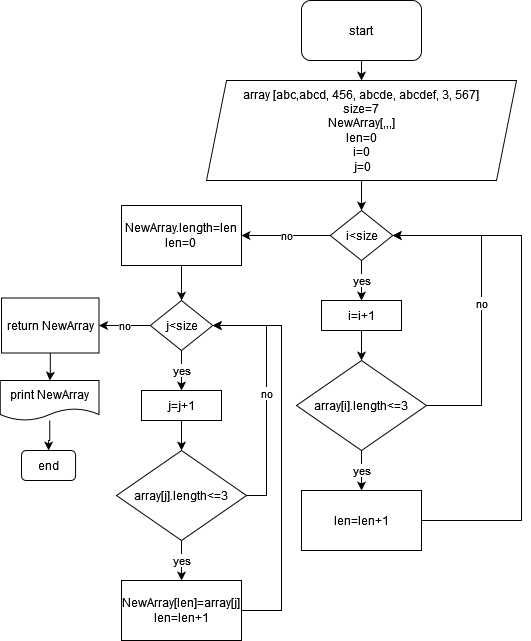

The diagram above was exported from draw.io. Its source (the exported page's mxGraphModel, read from the mxfile embedded in the PNG):
<mxGraphModel dx="880" dy="427" grid="1" gridSize="10" guides="1" tooltips="1" connect="1" arrows="1" fold="1" page="1" pageScale="1" pageWidth="827" pageHeight="1169" math="0" shadow="0">
  <root>
    <mxCell id="0" />
    <mxCell id="1" parent="0" />
    <mxCell id="ZCsHsJC9I3wt0pn4Eimq-1" value="start" style="rounded=1;whiteSpace=wrap;html=1;" vertex="1" parent="1">
      <mxGeometry x="340" y="10" width="120" height="60" as="geometry" />
    </mxCell>
    <mxCell id="ZCsHsJC9I3wt0pn4Eimq-2" value="" style="endArrow=classic;html=1;rounded=0;exitX=0.5;exitY=1;exitDx=0;exitDy=0;" edge="1" parent="1" source="ZCsHsJC9I3wt0pn4Eimq-1" target="ZCsHsJC9I3wt0pn4Eimq-3">
      <mxGeometry width="50" height="50" relative="1" as="geometry">
        <mxPoint x="390" y="440" as="sourcePoint" />
        <mxPoint x="400" y="140" as="targetPoint" />
      </mxGeometry>
    </mxCell>
    <mxCell id="ZCsHsJC9I3wt0pn4Eimq-3" value="&lt;div&gt;array [abc,abcd, 456, abcde, abcdef, 3, 567]&lt;/div&gt;&lt;div&gt;size=7&lt;/div&gt;&lt;div&gt;NewArray[,,,]&lt;/div&gt;&lt;div&gt;len=0&lt;/div&gt;&lt;div&gt;i=0&lt;/div&gt;&lt;div&gt;&amp;nbsp;j=0&lt;br&gt;&lt;/div&gt;" style="shape=parallelogram;perimeter=parallelogramPerimeter;whiteSpace=wrap;html=1;fixedSize=1;" vertex="1" parent="1">
      <mxGeometry x="245" y="90" width="310" height="100" as="geometry" />
    </mxCell>
    <mxCell id="ZCsHsJC9I3wt0pn4Eimq-4" value="" style="endArrow=classic;html=1;rounded=0;exitX=0.5;exitY=1;exitDx=0;exitDy=0;" edge="1" parent="1" source="ZCsHsJC9I3wt0pn4Eimq-3">
      <mxGeometry width="50" height="50" relative="1" as="geometry">
        <mxPoint x="450" y="270" as="sourcePoint" />
        <mxPoint x="400" y="220" as="targetPoint" />
      </mxGeometry>
    </mxCell>
    <mxCell id="ZCsHsJC9I3wt0pn4Eimq-6" value="i&amp;lt;size" style="rhombus;whiteSpace=wrap;html=1;" vertex="1" parent="1">
      <mxGeometry x="368.75" y="220" width="62.5" height="50" as="geometry" />
    </mxCell>
    <mxCell id="ZCsHsJC9I3wt0pn4Eimq-7" value="yes" style="endArrow=classic;html=1;rounded=0;exitX=0.5;exitY=1;exitDx=0;exitDy=0;" edge="1" parent="1" source="ZCsHsJC9I3wt0pn4Eimq-6">
      <mxGeometry width="50" height="50" relative="1" as="geometry">
        <mxPoint x="450" y="270" as="sourcePoint" />
        <mxPoint x="400" y="310" as="targetPoint" />
      </mxGeometry>
    </mxCell>
    <mxCell id="ZCsHsJC9I3wt0pn4Eimq-11" value="" style="edgeStyle=orthogonalEdgeStyle;rounded=0;orthogonalLoop=1;jettySize=auto;html=1;" edge="1" parent="1" source="ZCsHsJC9I3wt0pn4Eimq-8" target="ZCsHsJC9I3wt0pn4Eimq-10">
      <mxGeometry relative="1" as="geometry" />
    </mxCell>
    <mxCell id="ZCsHsJC9I3wt0pn4Eimq-8" value="i=i+1" style="rounded=0;whiteSpace=wrap;html=1;" vertex="1" parent="1">
      <mxGeometry x="360" y="310" width="80" height="30" as="geometry" />
    </mxCell>
    <mxCell id="ZCsHsJC9I3wt0pn4Eimq-13" value="yes" style="edgeStyle=orthogonalEdgeStyle;rounded=0;orthogonalLoop=1;jettySize=auto;html=1;" edge="1" parent="1" source="ZCsHsJC9I3wt0pn4Eimq-10" target="ZCsHsJC9I3wt0pn4Eimq-12">
      <mxGeometry relative="1" as="geometry" />
    </mxCell>
    <mxCell id="ZCsHsJC9I3wt0pn4Eimq-10" value="array[i].length&amp;lt;=3" style="rhombus;whiteSpace=wrap;html=1;rounded=0;" vertex="1" parent="1">
      <mxGeometry x="335" y="370" width="130" height="90" as="geometry" />
    </mxCell>
    <mxCell id="ZCsHsJC9I3wt0pn4Eimq-12" value="len=len+1" style="whiteSpace=wrap;html=1;rounded=0;" vertex="1" parent="1">
      <mxGeometry x="340" y="500" width="120" height="60" as="geometry" />
    </mxCell>
    <mxCell id="ZCsHsJC9I3wt0pn4Eimq-15" value="no" style="endArrow=classic;html=1;rounded=0;exitX=0;exitY=0.5;exitDx=0;exitDy=0;" edge="1" parent="1" source="ZCsHsJC9I3wt0pn4Eimq-6">
      <mxGeometry width="50" height="50" relative="1" as="geometry">
        <mxPoint x="350" y="360" as="sourcePoint" />
        <mxPoint x="280" y="245" as="targetPoint" />
      </mxGeometry>
    </mxCell>
    <mxCell id="ZCsHsJC9I3wt0pn4Eimq-24" value="" style="edgeStyle=orthogonalEdgeStyle;rounded=0;orthogonalLoop=1;jettySize=auto;html=1;" edge="1" parent="1" source="ZCsHsJC9I3wt0pn4Eimq-16" target="ZCsHsJC9I3wt0pn4Eimq-17">
      <mxGeometry relative="1" as="geometry" />
    </mxCell>
    <mxCell id="ZCsHsJC9I3wt0pn4Eimq-16" value="&lt;div&gt;NewArray.length=len&lt;/div&gt;&lt;div&gt;len=0&lt;br&gt;&lt;/div&gt;" style="rounded=0;whiteSpace=wrap;html=1;" vertex="1" parent="1">
      <mxGeometry x="160" y="215" width="120" height="60" as="geometry" />
    </mxCell>
    <mxCell id="ZCsHsJC9I3wt0pn4Eimq-28" value="no" style="edgeStyle=orthogonalEdgeStyle;rounded=0;orthogonalLoop=1;jettySize=auto;html=1;" edge="1" parent="1" source="ZCsHsJC9I3wt0pn4Eimq-17" target="ZCsHsJC9I3wt0pn4Eimq-27">
      <mxGeometry relative="1" as="geometry">
        <Array as="points">
          <mxPoint x="160" y="335" />
          <mxPoint x="160" y="335" />
        </Array>
      </mxGeometry>
    </mxCell>
    <mxCell id="ZCsHsJC9I3wt0pn4Eimq-17" value="j&amp;lt;size" style="rhombus;whiteSpace=wrap;html=1;" vertex="1" parent="1">
      <mxGeometry x="188.75" y="310" width="62.5" height="50" as="geometry" />
    </mxCell>
    <mxCell id="ZCsHsJC9I3wt0pn4Eimq-18" value="yes" style="endArrow=classic;html=1;rounded=0;exitX=0.5;exitY=1;exitDx=0;exitDy=0;" edge="1" parent="1" source="ZCsHsJC9I3wt0pn4Eimq-17">
      <mxGeometry width="50" height="50" relative="1" as="geometry">
        <mxPoint x="270" y="360" as="sourcePoint" />
        <mxPoint x="220" y="400" as="targetPoint" />
      </mxGeometry>
    </mxCell>
    <mxCell id="ZCsHsJC9I3wt0pn4Eimq-19" value="" style="edgeStyle=orthogonalEdgeStyle;rounded=0;orthogonalLoop=1;jettySize=auto;html=1;" edge="1" parent="1" source="ZCsHsJC9I3wt0pn4Eimq-20" target="ZCsHsJC9I3wt0pn4Eimq-22">
      <mxGeometry relative="1" as="geometry" />
    </mxCell>
    <mxCell id="ZCsHsJC9I3wt0pn4Eimq-20" value="j=j+1" style="rounded=0;whiteSpace=wrap;html=1;" vertex="1" parent="1">
      <mxGeometry x="180" y="400" width="80" height="30" as="geometry" />
    </mxCell>
    <mxCell id="ZCsHsJC9I3wt0pn4Eimq-21" value="yes" style="edgeStyle=orthogonalEdgeStyle;rounded=0;orthogonalLoop=1;jettySize=auto;html=1;" edge="1" parent="1" source="ZCsHsJC9I3wt0pn4Eimq-22" target="ZCsHsJC9I3wt0pn4Eimq-23">
      <mxGeometry relative="1" as="geometry" />
    </mxCell>
    <mxCell id="ZCsHsJC9I3wt0pn4Eimq-34" value="no" style="edgeStyle=orthogonalEdgeStyle;rounded=0;orthogonalLoop=1;jettySize=auto;html=1;entryX=1;entryY=0.5;entryDx=0;entryDy=0;" edge="1" parent="1" source="ZCsHsJC9I3wt0pn4Eimq-22" target="ZCsHsJC9I3wt0pn4Eimq-17">
      <mxGeometry relative="1" as="geometry">
        <Array as="points">
          <mxPoint x="305" y="505" />
          <mxPoint x="305" y="335" />
        </Array>
      </mxGeometry>
    </mxCell>
    <mxCell id="ZCsHsJC9I3wt0pn4Eimq-22" value="array[j].length&amp;lt;=3" style="rhombus;whiteSpace=wrap;html=1;rounded=0;" vertex="1" parent="1">
      <mxGeometry x="155" y="460" width="130" height="90" as="geometry" />
    </mxCell>
    <mxCell id="ZCsHsJC9I3wt0pn4Eimq-23" value="&lt;div&gt;NewArray[len]=array[j]&lt;br&gt;&lt;/div&gt;&lt;div&gt;len=len+1&lt;/div&gt;" style="whiteSpace=wrap;html=1;rounded=0;" vertex="1" parent="1">
      <mxGeometry x="160" y="590" width="120" height="60" as="geometry" />
    </mxCell>
    <mxCell id="ZCsHsJC9I3wt0pn4Eimq-26" value="no" style="endArrow=classic;html=1;rounded=0;exitX=1;exitY=0.5;exitDx=0;exitDy=0;entryX=1;entryY=0.5;entryDx=0;entryDy=0;" edge="1" parent="1" source="ZCsHsJC9I3wt0pn4Eimq-10" target="ZCsHsJC9I3wt0pn4Eimq-6">
      <mxGeometry width="50" height="50" relative="1" as="geometry">
        <mxPoint x="465" y="420" as="sourcePoint" />
        <mxPoint x="515" y="370" as="targetPoint" />
        <Array as="points">
          <mxPoint x="520" y="415" />
          <mxPoint x="520" y="245" />
        </Array>
      </mxGeometry>
    </mxCell>
    <mxCell id="ZCsHsJC9I3wt0pn4Eimq-30" value="" style="edgeStyle=orthogonalEdgeStyle;rounded=0;orthogonalLoop=1;jettySize=auto;html=1;" edge="1" parent="1" source="ZCsHsJC9I3wt0pn4Eimq-27" target="ZCsHsJC9I3wt0pn4Eimq-29">
      <mxGeometry relative="1" as="geometry" />
    </mxCell>
    <mxCell id="ZCsHsJC9I3wt0pn4Eimq-27" value="return NewArray" style="whiteSpace=wrap;html=1;" vertex="1" parent="1">
      <mxGeometry x="40" y="307.5" width="97.5" height="55" as="geometry" />
    </mxCell>
    <mxCell id="ZCsHsJC9I3wt0pn4Eimq-32" value="" style="edgeStyle=orthogonalEdgeStyle;rounded=0;orthogonalLoop=1;jettySize=auto;html=1;" edge="1" parent="1" source="ZCsHsJC9I3wt0pn4Eimq-29" target="ZCsHsJC9I3wt0pn4Eimq-31">
      <mxGeometry relative="1" as="geometry" />
    </mxCell>
    <mxCell id="ZCsHsJC9I3wt0pn4Eimq-29" value="print NewArray" style="shape=document;whiteSpace=wrap;html=1;boundedLbl=1;" vertex="1" parent="1">
      <mxGeometry x="38.75" y="390" width="98.75" height="40" as="geometry" />
    </mxCell>
    <mxCell id="ZCsHsJC9I3wt0pn4Eimq-31" value="end" style="rounded=1;whiteSpace=wrap;html=1;" vertex="1" parent="1">
      <mxGeometry x="60" y="460" width="54.06" height="30" as="geometry" />
    </mxCell>
    <mxCell id="ZCsHsJC9I3wt0pn4Eimq-33" value="" style="endArrow=classic;html=1;rounded=0;exitX=1;exitY=0.5;exitDx=0;exitDy=0;entryX=1;entryY=0.5;entryDx=0;entryDy=0;" edge="1" parent="1" source="ZCsHsJC9I3wt0pn4Eimq-12" target="ZCsHsJC9I3wt0pn4Eimq-6">
      <mxGeometry width="50" height="50" relative="1" as="geometry">
        <mxPoint x="330" y="450" as="sourcePoint" />
        <mxPoint x="440" y="250" as="targetPoint" />
        <Array as="points">
          <mxPoint x="560" y="530" />
          <mxPoint x="560" y="245" />
        </Array>
      </mxGeometry>
    </mxCell>
    <mxCell id="ZCsHsJC9I3wt0pn4Eimq-35" value="" style="endArrow=classic;html=1;rounded=0;exitX=1;exitY=0.5;exitDx=0;exitDy=0;entryX=1;entryY=0.5;entryDx=0;entryDy=0;" edge="1" parent="1" source="ZCsHsJC9I3wt0pn4Eimq-23" target="ZCsHsJC9I3wt0pn4Eimq-17">
      <mxGeometry width="50" height="50" relative="1" as="geometry">
        <mxPoint x="220" y="450" as="sourcePoint" />
        <mxPoint x="270" y="400" as="targetPoint" />
        <Array as="points">
          <mxPoint x="320" y="620" />
          <mxPoint x="320" y="335" />
        </Array>
      </mxGeometry>
    </mxCell>
  </root>
</mxGraphModel>